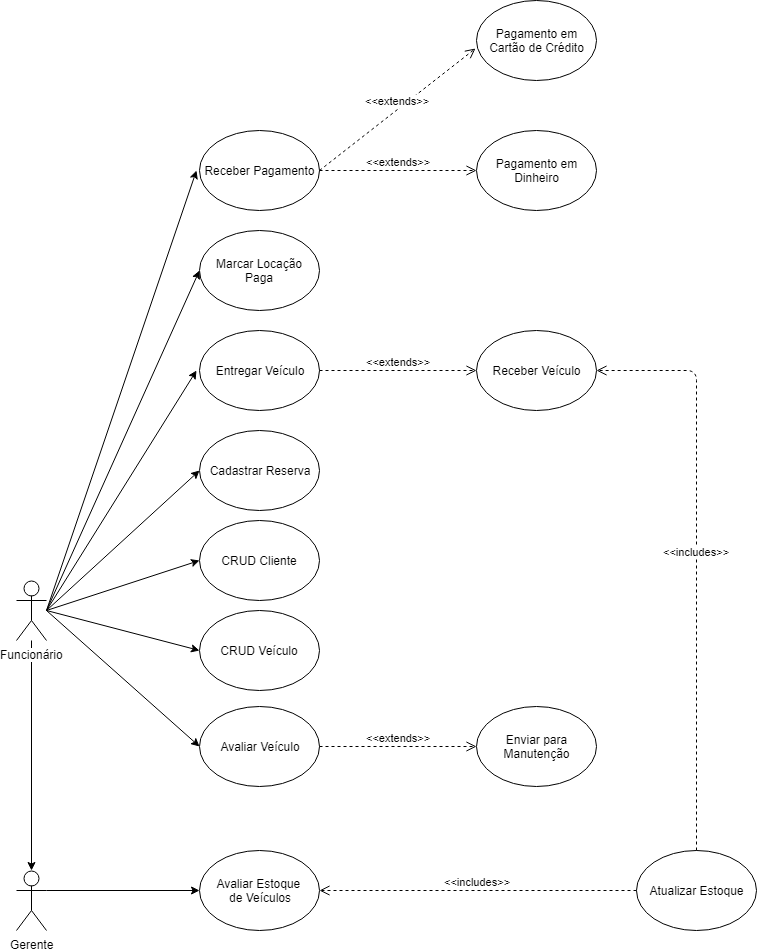

The diagram above was exported from draw.io. Its source (the exported page's mxGraphModel, read from the mxfile embedded in the PNG):
<mxGraphModel dx="1010" dy="1719" grid="1" gridSize="10" guides="1" tooltips="1" connect="1" arrows="1" fold="1" page="1" pageScale="1" pageWidth="827" pageHeight="1169" math="0" shadow="0">
  <root>
    <mxCell id="0" />
    <mxCell id="1" parent="0" />
    <mxCell id="yRhRsx2Nn07erIrrmQkH-4" value="" style="edgeStyle=orthogonalEdgeStyle;rounded=0;orthogonalLoop=1;jettySize=auto;html=1;" edge="1" parent="1" source="yRhRsx2Nn07erIrrmQkH-2" target="yRhRsx2Nn07erIrrmQkH-3">
      <mxGeometry relative="1" as="geometry" />
    </mxCell>
    <mxCell id="yRhRsx2Nn07erIrrmQkH-2" value="Funcionário" style="shape=umlActor;verticalLabelPosition=bottom;labelBackgroundColor=#ffffff;verticalAlign=top;html=1;outlineConnect=0;" vertex="1" parent="1">
      <mxGeometry x="110" y="400" width="30" height="60" as="geometry" />
    </mxCell>
    <mxCell id="yRhRsx2Nn07erIrrmQkH-3" value="Gerente&lt;br&gt;" style="shape=umlActor;verticalLabelPosition=bottom;labelBackgroundColor=#ffffff;verticalAlign=top;html=1;outlineConnect=0;" vertex="1" parent="1">
      <mxGeometry x="110" y="690" width="30" height="60" as="geometry" />
    </mxCell>
    <mxCell id="yRhRsx2Nn07erIrrmQkH-5" value="Avaliar Veículo" style="ellipse;whiteSpace=wrap;html=1;" vertex="1" parent="1">
      <mxGeometry x="293" y="526" width="120" height="80" as="geometry" />
    </mxCell>
    <mxCell id="yRhRsx2Nn07erIrrmQkH-6" value="Avaliar Estoque&amp;nbsp;&lt;br&gt;de Veículos&lt;br&gt;" style="ellipse;whiteSpace=wrap;html=1;" vertex="1" parent="1">
      <mxGeometry x="293" y="670" width="120" height="80" as="geometry" />
    </mxCell>
    <mxCell id="yRhRsx2Nn07erIrrmQkH-7" value="Atualizar Estoque&lt;br&gt;" style="ellipse;whiteSpace=wrap;html=1;" vertex="1" parent="1">
      <mxGeometry x="730" y="670" width="120" height="80" as="geometry" />
    </mxCell>
    <mxCell id="yRhRsx2Nn07erIrrmQkH-8" value="" style="endArrow=classic;html=1;exitX=1;exitY=0.3333333333333333;exitDx=0;exitDy=0;exitPerimeter=0;entryX=0;entryY=0.5;entryDx=0;entryDy=0;" edge="1" parent="1" source="yRhRsx2Nn07erIrrmQkH-3" target="yRhRsx2Nn07erIrrmQkH-6">
      <mxGeometry width="50" height="50" relative="1" as="geometry">
        <mxPoint x="90" y="840" as="sourcePoint" />
        <mxPoint x="140" y="790" as="targetPoint" />
      </mxGeometry>
    </mxCell>
    <mxCell id="yRhRsx2Nn07erIrrmQkH-13" value="&amp;lt;&amp;lt;includes&amp;gt;&amp;gt;&lt;br&gt;" style="html=1;verticalAlign=bottom;endArrow=open;dashed=1;endSize=8;exitX=0;exitY=0.5;exitDx=0;exitDy=0;" edge="1" parent="1">
      <mxGeometry relative="1" as="geometry">
        <mxPoint x="730" y="710" as="sourcePoint" />
        <mxPoint x="413" y="710" as="targetPoint" />
      </mxGeometry>
    </mxCell>
    <mxCell id="yRhRsx2Nn07erIrrmQkH-14" value="CRUD Veículo" style="ellipse;whiteSpace=wrap;html=1;" vertex="1" parent="1">
      <mxGeometry x="293" y="430" width="120" height="80" as="geometry" />
    </mxCell>
    <mxCell id="yRhRsx2Nn07erIrrmQkH-15" value="CRUD Cliente" style="ellipse;whiteSpace=wrap;html=1;" vertex="1" parent="1">
      <mxGeometry x="293" y="340" width="120" height="80" as="geometry" />
    </mxCell>
    <mxCell id="yRhRsx2Nn07erIrrmQkH-16" value="Enviar para&lt;br&gt;Manutenção&lt;br&gt;" style="ellipse;whiteSpace=wrap;html=1;" vertex="1" parent="1">
      <mxGeometry x="570" y="526" width="120" height="80" as="geometry" />
    </mxCell>
    <mxCell id="yRhRsx2Nn07erIrrmQkH-17" value="&amp;lt;&amp;lt;extends&amp;gt;&amp;gt;" style="html=1;verticalAlign=bottom;endArrow=open;dashed=1;endSize=8;exitX=1;exitY=0.5;exitDx=0;exitDy=0;entryX=0;entryY=0.5;entryDx=0;entryDy=0;" edge="1" parent="1" source="yRhRsx2Nn07erIrrmQkH-5" target="yRhRsx2Nn07erIrrmQkH-16">
      <mxGeometry relative="1" as="geometry">
        <mxPoint x="740" y="720" as="sourcePoint" />
        <mxPoint x="480" y="610" as="targetPoint" />
      </mxGeometry>
    </mxCell>
    <mxCell id="yRhRsx2Nn07erIrrmQkH-18" value="" style="endArrow=classic;html=1;entryX=0;entryY=0.5;entryDx=0;entryDy=0;" edge="1" parent="1" target="yRhRsx2Nn07erIrrmQkH-5">
      <mxGeometry width="50" height="50" relative="1" as="geometry">
        <mxPoint x="140" y="430" as="sourcePoint" />
        <mxPoint x="140" y="790" as="targetPoint" />
      </mxGeometry>
    </mxCell>
    <mxCell id="yRhRsx2Nn07erIrrmQkH-19" value="" style="endArrow=classic;html=1;entryX=0;entryY=0.5;entryDx=0;entryDy=0;" edge="1" parent="1" target="yRhRsx2Nn07erIrrmQkH-14">
      <mxGeometry width="50" height="50" relative="1" as="geometry">
        <mxPoint x="140" y="430" as="sourcePoint" />
        <mxPoint x="140" y="790" as="targetPoint" />
      </mxGeometry>
    </mxCell>
    <mxCell id="yRhRsx2Nn07erIrrmQkH-20" value="" style="endArrow=classic;html=1;entryX=0;entryY=0.5;entryDx=0;entryDy=0;" edge="1" parent="1" target="yRhRsx2Nn07erIrrmQkH-15">
      <mxGeometry width="50" height="50" relative="1" as="geometry">
        <mxPoint x="140" y="430" as="sourcePoint" />
        <mxPoint x="140" y="790" as="targetPoint" />
      </mxGeometry>
    </mxCell>
    <mxCell id="yRhRsx2Nn07erIrrmQkH-21" value="Cadastrar Reserva" style="ellipse;whiteSpace=wrap;html=1;" vertex="1" parent="1">
      <mxGeometry x="293" y="250" width="120" height="80" as="geometry" />
    </mxCell>
    <mxCell id="yRhRsx2Nn07erIrrmQkH-22" value="Receber Veículo" style="ellipse;whiteSpace=wrap;html=1;" vertex="1" parent="1">
      <mxGeometry x="570" y="150" width="120" height="80" as="geometry" />
    </mxCell>
    <mxCell id="yRhRsx2Nn07erIrrmQkH-23" value="" style="endArrow=classic;html=1;entryX=0;entryY=0.5;entryDx=0;entryDy=0;" edge="1" parent="1" target="yRhRsx2Nn07erIrrmQkH-21">
      <mxGeometry width="50" height="50" relative="1" as="geometry">
        <mxPoint x="140" y="430" as="sourcePoint" />
        <mxPoint x="140" y="790" as="targetPoint" />
      </mxGeometry>
    </mxCell>
    <mxCell id="yRhRsx2Nn07erIrrmQkH-24" value="" style="endArrow=classic;html=1;" edge="1" parent="1">
      <mxGeometry width="50" height="50" relative="1" as="geometry">
        <mxPoint x="140" y="430" as="sourcePoint" />
        <mxPoint x="290" y="190" as="targetPoint" />
      </mxGeometry>
    </mxCell>
    <mxCell id="yRhRsx2Nn07erIrrmQkH-25" value="Entregar Veículo" style="ellipse;whiteSpace=wrap;html=1;" vertex="1" parent="1">
      <mxGeometry x="293" y="150" width="120" height="80" as="geometry" />
    </mxCell>
    <mxCell id="yRhRsx2Nn07erIrrmQkH-26" value="&amp;lt;&amp;lt;includes&amp;gt;&amp;gt;&lt;br&gt;" style="html=1;verticalAlign=bottom;endArrow=open;dashed=1;endSize=8;exitX=0.5;exitY=0;exitDx=0;exitDy=0;entryX=1;entryY=0.5;entryDx=0;entryDy=0;" edge="1" parent="1" source="yRhRsx2Nn07erIrrmQkH-7" target="yRhRsx2Nn07erIrrmQkH-22">
      <mxGeometry relative="1" as="geometry">
        <mxPoint x="740" y="720" as="sourcePoint" />
        <mxPoint x="423" y="720" as="targetPoint" />
        <Array as="points">
          <mxPoint x="790" y="190" />
        </Array>
      </mxGeometry>
    </mxCell>
    <mxCell id="yRhRsx2Nn07erIrrmQkH-27" value="&amp;lt;&amp;lt;extends&amp;gt;&amp;gt;&lt;br&gt;" style="html=1;verticalAlign=bottom;endArrow=open;dashed=1;endSize=8;exitX=1;exitY=0.5;exitDx=0;exitDy=0;entryX=0;entryY=0.5;entryDx=0;entryDy=0;" edge="1" parent="1" source="yRhRsx2Nn07erIrrmQkH-25" target="yRhRsx2Nn07erIrrmQkH-22">
      <mxGeometry relative="1" as="geometry">
        <mxPoint x="740" y="720" as="sourcePoint" />
        <mxPoint x="423" y="720" as="targetPoint" />
      </mxGeometry>
    </mxCell>
    <mxCell id="yRhRsx2Nn07erIrrmQkH-28" value="Marcar Locação Paga" style="ellipse;whiteSpace=wrap;html=1;" vertex="1" parent="1">
      <mxGeometry x="293" y="50" width="120" height="80" as="geometry" />
    </mxCell>
    <mxCell id="yRhRsx2Nn07erIrrmQkH-29" value="" style="endArrow=classic;html=1;entryX=0;entryY=0.5;entryDx=0;entryDy=0;" edge="1" parent="1" target="yRhRsx2Nn07erIrrmQkH-28">
      <mxGeometry width="50" height="50" relative="1" as="geometry">
        <mxPoint x="140" y="430" as="sourcePoint" />
        <mxPoint x="140" y="790" as="targetPoint" />
      </mxGeometry>
    </mxCell>
    <mxCell id="yRhRsx2Nn07erIrrmQkH-30" value="Receber Pagamento&lt;br&gt;" style="ellipse;whiteSpace=wrap;html=1;" vertex="1" parent="1">
      <mxGeometry x="293" y="-50" width="120" height="80" as="geometry" />
    </mxCell>
    <mxCell id="yRhRsx2Nn07erIrrmQkH-31" value="" style="endArrow=classic;html=1;" edge="1" parent="1">
      <mxGeometry width="50" height="50" relative="1" as="geometry">
        <mxPoint x="140" y="430" as="sourcePoint" />
        <mxPoint x="290" y="-10" as="targetPoint" />
      </mxGeometry>
    </mxCell>
    <mxCell id="yRhRsx2Nn07erIrrmQkH-32" value="Pagamento em&lt;br&gt;Dinheiro&lt;br&gt;" style="ellipse;whiteSpace=wrap;html=1;" vertex="1" parent="1">
      <mxGeometry x="570" y="-50" width="120" height="80" as="geometry" />
    </mxCell>
    <mxCell id="yRhRsx2Nn07erIrrmQkH-33" value="Pagamento em&lt;br&gt;Cartão de Crédito&lt;br&gt;" style="ellipse;whiteSpace=wrap;html=1;" vertex="1" parent="1">
      <mxGeometry x="570" y="-180" width="120" height="80" as="geometry" />
    </mxCell>
    <mxCell id="yRhRsx2Nn07erIrrmQkH-34" value="&amp;lt;&amp;lt;extends&amp;gt;&amp;gt;&lt;br&gt;" style="html=1;verticalAlign=bottom;endArrow=open;dashed=1;endSize=8;exitX=1;exitY=0.5;exitDx=0;exitDy=0;entryX=0;entryY=0.5;entryDx=0;entryDy=0;" edge="1" parent="1" source="yRhRsx2Nn07erIrrmQkH-30" target="yRhRsx2Nn07erIrrmQkH-32">
      <mxGeometry relative="1" as="geometry">
        <mxPoint x="423" y="200" as="sourcePoint" />
        <mxPoint x="580" y="200" as="targetPoint" />
      </mxGeometry>
    </mxCell>
    <mxCell id="yRhRsx2Nn07erIrrmQkH-35" value="&amp;lt;&amp;lt;extends&amp;gt;&amp;gt;&lt;br&gt;" style="html=1;verticalAlign=bottom;endArrow=open;dashed=1;endSize=8;exitX=1;exitY=0.5;exitDx=0;exitDy=0;entryX=-0.01;entryY=0.605;entryDx=0;entryDy=0;entryPerimeter=0;" edge="1" parent="1" source="yRhRsx2Nn07erIrrmQkH-30" target="yRhRsx2Nn07erIrrmQkH-33">
      <mxGeometry relative="1" as="geometry">
        <mxPoint x="433" y="210" as="sourcePoint" />
        <mxPoint x="590" y="210" as="targetPoint" />
      </mxGeometry>
    </mxCell>
  </root>
</mxGraphModel>